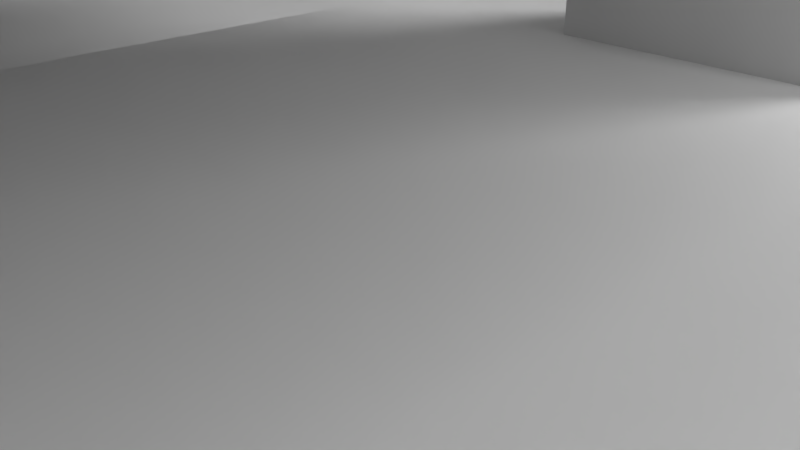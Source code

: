 # Source: camera.blend  (saved by Blender 2.69.0; exported with 4.5.12 LTS)
import bpy
from mathutils import Matrix  # noqa: F401  (used for matrix-valued properties, if any)

bpy.ops.wm.read_factory_settings(use_empty=True)
scene = bpy.context.scene
scene.name = 'Scene'

# ---- collections
col_collection_1 = bpy.data.collections.new('Collection 1'); scene.collection.children.link(col_collection_1)

# ---- materials (node trees are filled in below, after node groups)
mat_material = bpy.data.materials.new('Material')
mat_material.alpha_threshold = 0.0
mat_material.roughness = 0.5
mat_material.line_color = (0.0, 0.0, 0.0, 1.0)
mat_material_001 = bpy.data.materials.new('Material.001')
mat_material_001.alpha_threshold = 0.0
mat_material_001.roughness = 0.5
mat_material_001.line_color = (0.0, 0.0, 0.0, 1.0)

# ---- material node trees
mat_material.use_nodes = True; mat_material.node_tree.nodes.clear()
_N = mat_material.node_tree.nodes; _L = mat_material.node_tree.links
n0 = _N.new('ShaderNodeOutputMaterial'); n0.name = 'Material Output'; n0.location = (300, 300)
n1 = _N.new('ShaderNodeBsdfDiffuse'); n1.name = 'Diffuse BSDF'; n1.location = (10, 300)
_L.new(n1.outputs[0], n0.inputs[0])
n0.is_active_output = True
mat_material_001.use_nodes = True; mat_material_001.node_tree.nodes.clear()
_N = mat_material_001.node_tree.nodes; _L = mat_material_001.node_tree.links
n0 = _N.new('ShaderNodeOutputMaterial'); n0.name = 'Material Output'; n0.location = (300, 300)
n1 = _N.new('ShaderNodeEmission'); n1.name = 'Emission'; n1.location = (110, 300)
n1.inputs[0].default_value = (0.8, 0.8, 0.8, 1.0)
n1.inputs[1].default_value = 20.0
_L.new(n1.outputs[0], n0.inputs[0])
n0.is_active_output = True

# ---- world
world_world = bpy.data.worlds.new('World'); scene.world = world_world
world_world.color = (0.05088, 0.05088, 0.05088)
world_world.use_sun_shadow = False
world_world.sun_shadow_jitter_overblur = 0.0
world_world.cycles.sampling_method = 'MANUAL'
world_world.cycles.sample_map_resolution = 256

# ---- cameras
cam_camera = bpy.data.cameras.new('Camera')
cam_camera.clip_end = 100.0
cam_camera.lens = 35.0
cam_camera.sensor_width = 32.0
cam_camera.sensor_height = 18.0
cam_camera.ortho_scale = 7.314
cam_camera.dof.focus_distance = 0.0

# ---- meshes
me_cube_002 = bpy.data.meshes.new('Cube.002')
me_cube_002.from_pydata([(-1.0, 1.0, 1.0), (-1.0, 1.0, -1.0), (-1.0, -1.0, -1.0), (-1.0, -1.0, 1.0), (1.0, 1.0, 1.0), (1.0, 1.0, -1.0), (1.0, -1.0, -1.0), (1.0, -1.0, 1.0), (-0.3175, -0.5333, 1.0), (-0.3175, 0.1333, 1.0), (0.3175, -0.5333, 1.0), (0.3175, 0.1333, 1.0), (-0.3175, -0.5333, 4.5), (-0.3175, 0.1333, 4.5), (0.3175, -0.5333, 4.5), (0.3175, 0.1333, 4.5)], [], [(0, 1, 2, 3), (1, 0, 4, 5), (7, 6, 5, 4), (6, 7, 3, 2), (1, 5, 6, 2), (4, 11, 10, 7), (4, 0, 9, 11), (8, 3, 7, 10), (0, 3, 8, 9), (12, 13, 9, 8), (13, 15, 11, 9), (15, 14, 10, 11), (14, 12, 8, 10), (15, 13, 12, 14)])
me_cube_002.materials.append(mat_material)
me_cube_002.use_remesh_preserve_volume = False
me_cube_002.use_remesh_preserve_attributes = False
me_cube_002.use_mirror_vertex_groups = False
me_cube_002.update()
me_cube_001 = bpy.data.meshes.new('Cube.001')
me_cube_001.from_pydata([(-1.0, -1.0, -1.0), (-1.0, 1.0, -1.0), (1.0, 1.0, -1.0), (1.0, -1.0, -1.0), (-1.0, -1.0, 1.0), (-1.0, 1.0, 1.0), (1.0, 1.0, 1.0), (1.0, -1.0, 1.0)], [], [(4, 5, 1, 0), (5, 6, 2, 1), (6, 7, 3, 2), (7, 4, 0, 3), (0, 1, 2, 3), (7, 6, 5, 4)])
me_cube_001.use_remesh_preserve_volume = False
me_cube_001.use_remesh_preserve_attributes = False
me_cube_001.use_mirror_vertex_groups = False
me_cube_001.update()
me_cube = bpy.data.meshes.new('Cube')
me_cube.from_pydata([(-0.8275, 1.0, 1.0), (-0.8275, 1.0, -1.0), (-1.0, -1.0, -1.0), (-1.0, -1.0, 1.0), (0.8275, 1.0, 1.0), (0.8275, 1.0, -1.0), (1.0, -1.0, -1.0), (-0.3056, 0.6522, -1.0), (-0.3056, 0.913, -1.0), (0.3056, 0.6522, -1.0), (0.3056, 0.913, -1.0), (1.0, -1.0, 1.0), (-0.3056, 0.6522, 1.0), (-0.3056, 0.913, 1.0), (0.3056, 0.6522, 1.0), (0.3056, 0.913, 1.0)], [], [(0, 1, 2, 3), (1, 0, 4, 5), (11, 6, 5, 4), (6, 11, 3, 2), (9, 10, 5, 6), (8, 1, 5, 10), (6, 7, 9), (8, 7, 1), (6, 2, 1, 7), (4, 15, 14), (4, 0, 13, 15), (14, 12, 3), (3, 11, 4, 14), (0, 3, 12, 13), (8, 13, 12, 7), (13, 8, 10, 15), (15, 10, 9, 14), (7, 12, 14, 9)])
me_cube.use_remesh_preserve_volume = False
me_cube.use_remesh_preserve_attributes = False
me_cube.use_mirror_vertex_groups = False
me_cube.update()
me_plane_003 = bpy.data.meshes.new('Plane.003')
me_plane_003.from_pydata([(1.0, -1.0, 0.0), (-1.0, -1.0, 0.0), (1.0, 1.0, 0.0), (-1.0, 1.0, 0.0)], [], [(1, 0, 2, 3)])
me_plane_003.use_remesh_preserve_volume = False
me_plane_003.use_remesh_preserve_attributes = False
me_plane_003.use_mirror_vertex_groups = False
me_plane_003.update()
me_plane_002 = bpy.data.meshes.new('Plane.002')
me_plane_002.from_pydata([(1.0, -1.0, 0.0), (-1.0, -1.0, 0.0), (1.0, 1.0, 0.0), (-1.0, 1.0, 0.0)], [], [(1, 0, 2, 3)])
me_plane_002.materials.append(mat_material_001)
me_plane_002.use_remesh_preserve_volume = False
me_plane_002.use_remesh_preserve_attributes = False
me_plane_002.use_mirror_vertex_groups = False
me_plane_002.update()
me_plane_001 = bpy.data.meshes.new('Plane.001')
me_plane_001.from_pydata([(1.0, -1.0, 0.0), (-1.0, -1.0, 0.0), (1.0, 1.0, 0.0), (-1.0, 1.0, 0.0)], [], [(1, 0, 2, 3)])
me_plane_001.materials.append(mat_material_001)
me_plane_001.use_remesh_preserve_volume = False
me_plane_001.use_remesh_preserve_attributes = False
me_plane_001.use_mirror_vertex_groups = False
me_plane_001.update()

# ---- objects
ob_camera = bpy.data.objects.new('camera', me_cube_002)
ob_cube_001 = bpy.data.objects.new('Cube.001', me_cube_001)
ob_base = bpy.data.objects.new('base', me_cube)
ob_plane = bpy.data.objects.new('Plane', me_plane_003)
ob_plane_002 = bpy.data.objects.new('Plane.002', me_plane_002)
ob_plane_001 = bpy.data.objects.new('Plane.001', me_plane_001)
ob_camera_1 = bpy.data.objects.new('Camera', cam_camera)

# ---- transforms, parenting, visibility, modifiers, constraints
ob_camera.location = (0.0, 0.0, 6.779)
ob_camera.scale = (12.6, 12.0, 1.0)
ob_camera.lineart.crease_threshold = 0.0
ob_cube_001.location = (0.0, 9.0, 0.0)
ob_cube_001.scale = (2.75, 1.5, 10.0)
ob_cube_001.hide_viewport = True
ob_cube_001.lineart.crease_threshold = 0.0
ob_base.location = (0.0, 0.0, 0.0)
ob_base.scale = (9.0, 11.5, 1.0)
ob_base.lineart.crease_threshold = 0.0
ob_plane.location = (0.0, 0.0, 0.0)
ob_plane.scale = (500.0, 500.0, 1.0)
ob_plane.hide_viewport = True
ob_plane.lineart.crease_threshold = 0.0
ob_plane_002.location = (96.2, 148.5, 84.2)
ob_plane_002.rotation_euler = (-0.8634, -0.3314, -0.544)
ob_plane_002.scale = (39.67, 39.67, 39.67)
ob_plane_002.lineart.crease_threshold = 0.0
ob_plane_001.location = (299.6, 14.54, 102.3)
ob_plane_001.rotation_euler = (-1.351e-08, 0.7713, -3.328e-08)
ob_plane_001.scale = (-55.39, -55.39, -55.39)
ob_plane_001.lineart.crease_threshold = 0.0
ob_camera_1.location = (7.481, -6.508, 5.344)
ob_camera_1.rotation_euler = (1.109, 0.01082, 0.8149)
ob_camera_1.lock_rotations_4d = False
ob_camera_1.empty_display_type = 'ARROWS'
ob_camera_1.color = (0.0, 0.0, 0.0, 0.0)
ob_camera_1.hide_viewport = True
ob_camera_1.display_type = 'WIRE'
ob_camera_1.lineart.crease_threshold = 0.0

# ---- collection membership
col_collection_1.objects.link(ob_camera)
col_collection_1.objects.link(ob_cube_001)
col_collection_1.objects.link(ob_base)
col_collection_1.objects.link(ob_plane)
col_collection_1.objects.link(ob_plane_002)
col_collection_1.objects.link(ob_plane_001)
col_collection_1.objects.link(ob_camera_1)

# ---- scene / render settings (as saved in the file)
scene.camera = ob_camera_1
scene.frame_start = 1; scene.frame_end = 250; scene.frame_set(1)
scene.render.engine = 'CYCLES'
scene.render.image_settings.color_mode = 'RGB'
scene.render.image_settings.compression = 90
scene.render.resolution_percentage = 50
scene.render.dither_intensity = 0.0
scene.cycles.use_denoising = False
scene.cycles.samples = 15
scene.cycles.sampling_pattern = 'TABULATED_SOBOL'
scene.cycles.light_sampling_threshold = 0.0
scene.cycles.use_adaptive_sampling = False
scene.cycles.use_light_tree = False
scene.cycles.blur_glossy = 0.0
scene.cycles.volume_bounces = 1
scene.cycles.pixel_filter_type = 'GAUSSIAN'
scene.cycles.sample_clamp_indirect = 0.0
scene.view_settings.view_transform = 'Standard'
bpy.context.view_layer.update()
